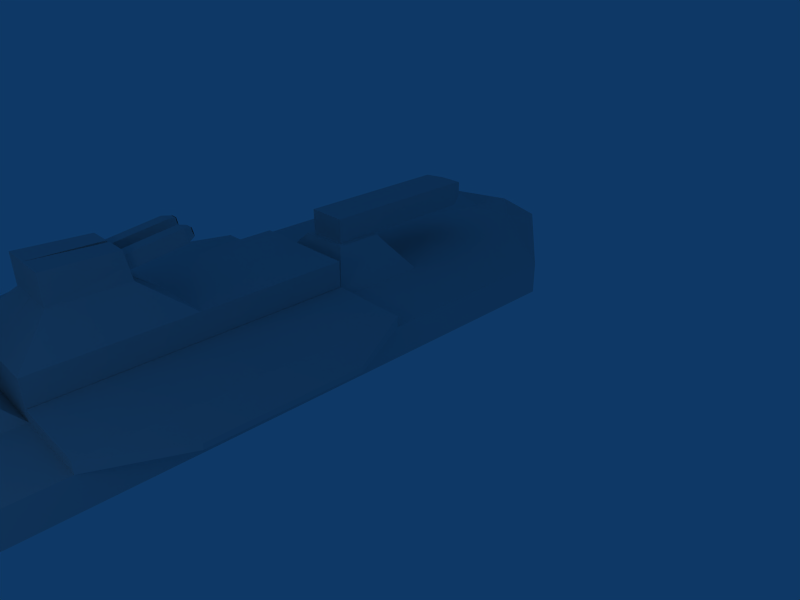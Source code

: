 # Source: ship.blend  (saved by Blender 2.49.2; exported with 4.5.12 LTS)
import bpy
from mathutils import Matrix  # noqa: F401  (used for matrix-valued properties, if any)

bpy.ops.wm.read_factory_settings(use_empty=True)
scene = bpy.context.scene
scene.name = 'Scene'

# ---- collections
col_collection_1 = bpy.data.collections.new('Collection 1'); scene.collection.children.link(col_collection_1)

# ---- world
world_world = bpy.data.worlds.new('World'); scene.world = world_world
world_world.color = (0.05656, 0.2208, 0.4)
world_world.use_sun_shadow = False
world_world.sun_shadow_jitter_overblur = 0.0
world_world.cycles.sampling_method = 'MANUAL'
world_world.cycles.sample_map_resolution = 256

# ---- cameras
cam_camera = bpy.data.cameras.new('Camera')
cam_camera.passepartout_alpha = 0.2
cam_camera.clip_end = 100.0
cam_camera.lens = 35.0
cam_camera.ortho_scale = 7.314
cam_camera.show_passepartout = False
cam_camera.show_safe_areas = True
cam_camera.dof.focus_distance = 0.0
cam_camera.dof.aperture_fstop = 128.0

# ---- lights
light_spot = bpy.data.lights.new('Spot', 'POINT')
light_spot.transmission_factor = 0.0
light_spot.cutoff_distance = 30.0
light_spot.energy = 100.0
light_spot.shadow_buffer_clip_start = 1.001
light_spot.shadow_soft_size = 1.0
light_spot.shadow_maximum_resolution = 0.006
light_spot.use_absolute_resolution = True
light_spot.cycles.use_multiple_importance_sampling = False

# ---- meshes
me_cylinder = bpy.data.meshes.new('Cylinder')
me_cylinder.from_pydata([(1.158, 0.8105, -0.9999), (1.278, 0.5152, -0.9999), (0.6171, -0.004129, -0.9999), (-0.4378, -0.4433, -0.9999), (-1.269, -0.545, -0.9999), (-1.389, -0.2497, -0.9999), (-0.5476, -0.1625, -1.0), (0.5073, 0.2767, -1.0), (2.819, 1.176, 0.9997), (3.085, 0.5225, 0.9997), (1.623, -0.6264, 0.9998), (-0.7111, -1.598, 0.9998), (-2.549, -1.823, 0.9997), (-2.815, -1.17, 0.9997), (-1.172, -0.4529, 0.9993), (1.161, 0.5186, 0.9993), (-0.1019, 0.2443, -1.528), (1.161, 0.5184, 3.195), (-1.172, -0.453, 3.195), (-2.815, -1.17, 3.196), (-2.549, -1.823, 3.196), (-0.711, -1.598, 3.196), (1.623, -0.6265, 3.196), (3.085, 0.5223, 3.196), (2.819, 1.176, 3.196), (2.819, 1.175, 5.42), (3.085, 0.5222, 5.42), (1.623, -0.6266, 5.42), (-0.711, -1.598, 5.42), (-2.549, -1.823, 5.42), (-2.815, -1.17, 5.42), (-1.172, -0.4532, 5.419), (1.161, 0.5183, 5.419), (1.162, 0.5179, 12.0), (-1.172, -0.4536, 12.0), (-2.815, -1.17, 12.0), (-2.549, -1.823, 12.0), (-0.7108, -1.598, 12.0), (1.623, -0.627, 12.0), (3.085, 0.5218, 12.0), (2.819, 1.175, 12.0), (2.819, 1.175, 12.0), (3.085, 0.5218, 12.0), (1.623, -0.627, 12.0), (-0.7108, -1.598, 12.0), (-2.549, -1.823, 12.0), (-2.815, -1.17, 12.0), (-1.172, -0.4536, 12.0), (1.162, 0.5179, 12.0), (0.1353, -0.3244, 14.53), (1.162, 0.5177, 14.53), (-1.172, -0.4537, 14.53), (-2.814, -1.17, 14.53), (-2.549, -1.824, 14.53), (-0.7107, -1.599, 14.53), (1.623, -0.6272, 14.53), (3.085, 0.5217, 14.53), (2.819, 1.175, 14.53), (0.2365, 1.013, 3.779), (0.2366, 1.013, 4.836), (-0.8718, 0.5518, 4.836), (-0.8718, 0.5518, 3.779), (0.1164, 0.9632, 3.894), (-0.7517, 0.6018, 3.894), (-0.7517, 0.6018, 4.721), (0.1164, 0.9632, 4.721), (0.1164, 0.9632, 4.721), (0.1164, 0.9632, 3.894), (-0.7517, 0.6018, 4.721), (-0.7517, 0.6018, 3.894), (-0.973, 1.133, 3.894), (-0.1048, 1.495, 3.894), (-0.9729, 1.133, 4.721), (-0.1048, 1.495, 4.721), (0.1163, 0.9634, 1.057), (-0.1049, 1.495, 1.058), (-0.973, 1.133, 1.058), (-0.7518, 0.602, 1.057), (-0.07832, 0.9938, 0.7051), (-0.6362, 0.7616, 0.7051), (-0.7784, 1.103, 0.7051), (-0.2205, 1.335, 0.7051), (2.726, 1.409, 5.42), (2.727, 1.409, 12.0), (1.069, 0.7518, 12.0), (1.069, 0.7522, 5.419), (-1.172, -0.4536, 12.0), (-2.815, -1.17, 12.0), (-2.815, -1.17, 5.42), (-1.172, -0.4532, 5.419), (-2.915, -0.9395, 5.42), (-1.273, -0.2228, 5.419), (-1.273, -0.2232, 12.0), (-2.915, -0.9399, 12.0), (0.8362, 1.299, 12.0), (-1.497, 0.3279, 12.0), (-1.498, 0.3283, 5.42), (0.836, 1.3, 5.42), (3.602, 1.554, 10.33), (3.557, 1.669, 10.33), (3.557, 1.67, 7.092), (3.602, 1.555, 7.092), (-3.607, -1.311, 7.081), (-3.607, -1.311, 10.34), (-3.557, -1.425, 10.34), (-3.557, -1.425, 7.081), (-0.3306, 0.8137, 12.0), (-1.497, 0.3281, 8.711), (0.8361, 1.3, 8.711), (-0.3308, 0.8141, 5.42), (-0.3307, 0.8139, 8.711), (-0.3307, 0.8139, 8.711), (-0.3306, 0.8137, 12.0), (-1.497, 0.3281, 8.711), (-1.497, 0.3279, 12.0), (-1.18, 1.236, 11.17), (-0.6022, 1.477, 11.17), (-1.18, 1.232, 9.591), (-0.6372, 1.458, 9.591), (-0.5604, 1.481, 9.586), (-0.5975, 1.468, 11.18), (-0.01441, 1.708, 9.586), (-0.01522, 1.711, 11.18), (2.819, 1.175, 12.0), (2.819, 1.175, 14.53), (1.162, 0.5177, 14.53), (2.819, 1.175, 14.53), (-1.172, -0.4537, 14.53), (-2.815, -1.17, 12.0), (-2.814, -1.17, 14.53), (2.819, 1.175, 12.0), (2.819, 1.175, 14.53), (1.162, 0.5177, 14.53), (2.819, 1.175, 14.53), (-1.172, -0.4537, 14.53), (-2.815, -1.17, 12.0), (-2.814, -1.17, 14.53), (2.819, 1.175, 12.0), (2.819, 1.175, 14.53), (-0.853, 2.082, 11.18), (-0.2707, 2.324, 11.18), (-0.298, 2.253, 9.672), (-0.7832, 2.051, 9.672), (-0.8539, 2.082, 11.17), (-0.8812, 2.011, 9.677), (-1.363, 1.811, 9.677), (-1.432, 1.841, 11.17), (-0.0407, 0.9371, 13.58), (-0.6225, 0.6949, 13.58), (-0.6225, 0.695, 12.95), (-0.04072, 0.9371, 12.95), (-1.44, 2.66, 12.95), (-0.8583, 2.902, 12.95), (-0.8583, 2.902, 13.58), (-1.44, 2.66, 13.58), (-1.242, 3.227, 13.35), (-1.4, 3.161, 13.35), (-1.4, 3.161, 13.18), (-1.242, 3.227, 13.18), (-0.2874, 1.594, 9.586), (-0.1562, 1.981, 9.629), (-0.6718, 1.766, 9.629), (-0.5406, 2.152, 9.672), (-0.4239, 1.538, 9.586), (-0.1509, 1.651, 9.586), (-0.08531, 1.844, 9.608), (-0.2271, 2.117, 9.651), (-0.6161, 1.623, 9.608), (-0.7275, 1.908, 9.651), (-0.4193, 2.203, 9.672), (-0.6619, 2.102, 9.672), (-0.5429, 1.82, 9.629), (-0.3507, 1.734, 9.608), (-0.2851, 1.927, 9.629), (-0.4773, 2.013, 9.651), (-0.4834, 1.679, 9.608), (-0.218, 1.789, 9.608), (-0.6024, 1.961, 9.651), (-0.3522, 2.065, 9.651), (-0.3525, 2.089, 8.378), (-0.4196, 2.227, 8.399), (-0.5447, 2.175, 8.399), (-0.6699, 2.123, 8.399), (-0.6104, 1.982, 8.378), (-0.2854, 1.951, 8.356), (-0.4182, 1.896, 8.356), (-0.5509, 1.841, 8.356), (-0.4509, 1.97, 8.187), (-0.5345, 1.935, 8.187), (-0.5711, 2.022, 8.221), (-0.3673, 2.005, 8.187), (-0.4087, 2.089, 8.221), (-0.6085, 2.11, 8.234), (-0.5298, 2.143, 8.234), (-0.451, 2.176, 8.234), (-0.9086, 1.345, 9.591), (-0.7592, 1.735, 9.634), (-1.271, 1.522, 9.634), (-1.122, 1.911, 9.677), (-1.044, 1.289, 9.591), (-0.7729, 1.402, 9.591), (-0.6982, 1.597, 9.613), (-0.8202, 1.873, 9.656), (-1.226, 1.377, 9.613), (-1.317, 1.666, 9.656), (-1.002, 1.961, 9.677), (-1.243, 1.861, 9.677), (-1.143, 1.575, 9.634), (-0.9619, 1.487, 9.613), (-0.8873, 1.682, 9.634), (-1.069, 1.77, 9.656), (-1.094, 1.432, 9.613), (-0.8301, 1.542, 9.613), (-1.193, 1.718, 9.656), (-0.9444, 1.821, 9.656), (-0.9564, 1.848, 8.369), (-1.014, 1.987, 8.391), (-1.138, 1.936, 8.391), (-1.262, 1.884, 8.391), (-1.213, 1.741, 8.369), (-0.8992, 1.708, 8.348), (-1.031, 1.653, 8.348), (-1.163, 1.598, 8.348), (-1.143, 1.699, 8.154), (-1.062, 1.733, 8.154), (-1.173, 1.786, 8.184), (-0.9814, 1.767, 8.154), (-1.016, 1.851, 8.184), (-1.204, 1.874, 8.197), (-1.127, 1.905, 8.197), (-1.051, 1.937, 8.197), (-1.451, 3.284, 13.18), (-1.293, 3.35, 13.18), (-1.293, 3.35, 13.35), (-1.451, 3.284, 13.35), (-1.321, 3.194, 13.18), (-1.426, 3.222, 13.18), (-1.372, 3.317, 13.18), (-1.268, 3.288, 13.18), (-1.361, 3.177, 13.18), (-1.282, 3.21, 13.18), (-1.438, 3.253, 13.18), (-1.413, 3.192, 13.18), (-1.333, 3.333, 13.18), (-1.412, 3.3, 13.18), (-1.28, 3.319, 13.18), (-1.255, 3.257, 13.18), (-1.386, 3.239, 13.18), (-1.334, 3.225, 13.18), (-1.307, 3.272, 13.18), (-1.359, 3.286, 13.18), (-1.373, 3.208, 13.18), (-1.294, 3.241, 13.18), (-1.399, 3.27, 13.18), (-1.32, 3.302, 13.18), (-1.307, 3.272, 12.31), (-1.32, 3.302, 12.31), (-1.359, 3.286, 12.31), (-1.399, 3.27, 12.31), (-1.386, 3.239, 12.31), (-1.294, 3.241, 12.31), (-1.334, 3.225, 12.31), (-1.373, 3.208, 12.31), (-1.34, 3.24, 12.27), (-1.36, 3.232, 12.27), (-1.367, 3.247, 12.27), (-1.32, 3.248, 12.27), (-1.327, 3.264, 12.27), (-1.373, 3.262, 12.27), (-1.353, 3.271, 12.27), (-1.333, 3.279, 12.27), (-0.7419, 1.805, 13.24), (-0.7022, 1.822, 13.32), (-0.7815, 1.789, 13.32), (-1.33, 3.33, 13.32), (-1.409, 3.297, 13.32), (-1.37, 3.314, 13.24), (1.158, 0.8105, -0.9999), (-0.1019, 0.2443, -1.528), (-1.389, -0.2497, -0.9999), (-0.5476, -0.1625, -1.0), (0.5073, 0.2767, -1.0), (2.819, 1.176, 0.9997), (2.819, 1.176, 3.196), (2.819, 1.175, 5.42), (-0.2214, 1.337, 0.7054), (-0.7793, 1.105, 0.7054), (-0.5228, 2.142, 8.228), (-0.6063, 2.107, 8.228), (-0.4392, 2.177, 8.228), (-1.215, 1.87, 8.187), (-1.134, 1.904, 8.187), (-1.053, 1.938, 8.187), (1.99, 0.8465, 12.0), (1.162, 0.5178, 13.27), (1.99, 0.8463, 14.53), (2.819, 1.175, 13.27), (1.99, 0.8464, 13.27)], [], [(16, 0, 1), (16, 1, 2), (16, 2, 3), (16, 3, 4), (16, 4, 5), (16, 5, 6), (16, 6, 7), (7, 0, 16), (0, 8, 9, 1), (1, 9, 10, 2), (2, 10, 11, 3), (3, 11, 12, 4), (4, 12, 13, 5), (5, 13, 14, 6), (6, 14, 15, 7), (8, 0, 7, 15), (8, 15, 17, 24), (15, 14, 18, 17), (14, 13, 19, 18), (13, 12, 20, 19), (12, 11, 21, 20), (11, 10, 22, 21), (10, 9, 23, 22), (9, 8, 24, 23), (23, 24, 25, 26), (22, 23, 26, 27), (21, 22, 27, 28), (20, 21, 28, 29), (19, 20, 29, 30), (18, 19, 30, 31), (24, 17, 32, 25), (30, 29, 36, 35), (29, 28, 37, 36), (28, 27, 38, 37), (27, 26, 39, 38), (26, 25, 40, 39), (39, 40, 41, 42), (38, 39, 42, 43), (37, 38, 43, 44), (36, 37, 44, 45), (35, 36, 45, 46), (34, 35, 46, 47), (33, 34, 47, 48), (47, 46, 52, 51), (46, 45, 53, 52), (45, 44, 54, 53), (44, 43, 55, 54), (43, 42, 56, 55), (49, 56, 57), (49, 55, 56), (49, 54, 55), (49, 53, 54), (49, 52, 53), (49, 51, 52), (49, 50, 51), (32, 17, 58, 59), (31, 32, 59, 60), (18, 31, 60, 61), (17, 18, 61, 58), (58, 61, 63, 62), (61, 60, 64, 63), (60, 59, 65, 64), (59, 58, 62, 65), (65, 62, 67, 66), (64, 65, 66, 68), (63, 64, 68, 69), (62, 63, 69, 67), (69, 68, 72, 70), (68, 66, 73, 72), (66, 67, 71, 73), (71, 70, 72, 73), (71, 67, 74, 75), (70, 71, 75, 76), (69, 70, 76, 77), (67, 69, 77, 74), (74, 77, 79, 78), (77, 76, 80, 79), (76, 75, 81, 80), (75, 74, 78, 81), (33, 40, 83, 84), (32, 33, 84, 85), (25, 32, 85, 82), (82, 85, 84, 83), (35, 34, 86, 87), (30, 35, 87, 88), (34, 31, 89, 86), (31, 30, 88, 89), (89, 88, 90, 91), (86, 89, 91, 92), (87, 86, 92, 93), (91, 90, 93, 92), (83, 40, 98, 99), (82, 83, 99, 100), (25, 82, 100, 101), (40, 25, 101, 98), (98, 101, 100, 99), (93, 90, 102, 103), (87, 93, 103, 104), (90, 88, 105, 102), (88, 87, 104, 105), (105, 104, 103, 102), (106, 34, 33), (94, 106, 33), (106, 95, 34), (107, 31, 34), (95, 107, 34), (107, 96, 31), (108, 33, 32), (97, 108, 32), (108, 94, 33), (109, 32, 31), (96, 109, 31), (109, 97, 32), (109, 96, 107, 110), (97, 109, 110, 108), (106, 110, 111, 112), (110, 107, 113, 111), (107, 95, 114, 113), (95, 106, 112, 114), (114, 112, 116, 115), (113, 114, 115, 117), (112, 111, 118, 116), (110, 106, 120, 119), (94, 108, 121, 122), (106, 94, 122, 120), (51, 50, 125, 127), (46, 52, 129, 128), (52, 51, 127, 129), (124, 123, 130, 131), (125, 126, 133, 132), (127, 125, 132, 134), (128, 129, 136, 135), (129, 127, 134, 136), (131, 130, 137, 138), (120, 122, 140, 139), (115, 116, 143, 146), (51, 50, 147, 148), (47, 51, 148, 149), (48, 47, 149, 150), (150, 149, 151, 152), (147, 150, 152, 153), (149, 148, 154, 151), (148, 147, 153, 154), (154, 153, 155, 156), (151, 154, 156, 157), (153, 152, 158, 155), (159, 108, 110), (160, 140, 122), (161, 120, 139), (162, 139, 140), (119, 163, 110), (163, 159, 110), (159, 164, 108), (164, 121, 108), (121, 165, 122), (165, 160, 122), (160, 166, 140), (166, 141, 140), (163, 119, 167, 175), (159, 163, 175, 172), (175, 167, 161, 171), (164, 159, 172, 176), (121, 164, 176, 165), (165, 176, 173, 160), (171, 161, 168, 177), (177, 168, 142, 170), (174, 177, 170, 162), (160, 173, 178, 166), (178, 174, 162, 169), (166, 178, 169, 141), (142, 168, 139), (168, 161, 139), (161, 167, 120), (167, 119, 120), (141, 169, 140), (169, 162, 140), (162, 170, 139), (170, 142, 139), (178, 173, 179, 180), (174, 178, 180, 181), (177, 174, 181, 182), (171, 177, 182, 183), (173, 176, 184, 179), (176, 172, 185, 184), (175, 171, 183, 186), (172, 175, 186, 185), (185, 186, 188, 187), (186, 183, 189, 188), (184, 185, 187, 190), (179, 184, 190, 191), (183, 182, 192, 189), (182, 181, 193, 192), (181, 180, 194, 193), (180, 179, 191, 194), (195, 111, 113), (196, 143, 116), (197, 115, 146), (198, 146, 143), (117, 199, 113), (199, 195, 113), (195, 200, 111), (200, 118, 111), (118, 201, 116), (201, 196, 116), (196, 202, 143), (202, 144, 143), (199, 117, 203, 211), (195, 199, 211, 208), (211, 203, 197, 207), (200, 195, 208, 212), (118, 200, 212, 201), (201, 212, 209, 196), (207, 197, 204, 213), (213, 204, 145, 206), (210, 213, 206, 198), (196, 209, 214, 202), (214, 210, 198, 205), (202, 214, 205, 144), (145, 204, 146), (204, 197, 146), (197, 203, 115), (203, 117, 115), (144, 205, 143), (205, 198, 143), (198, 206, 146), (206, 145, 146), (214, 209, 215, 216), (210, 214, 216, 217), (213, 210, 217, 218), (207, 213, 218, 219), (209, 212, 220, 215), (212, 208, 221, 220), (211, 207, 219, 222), (208, 211, 222, 221), (221, 222, 223, 224), (222, 219, 225, 223), (220, 221, 224, 226), (215, 220, 226, 227), (219, 218, 228, 225), (218, 217, 229, 228), (217, 216, 230, 229), (216, 215, 227, 230), (156, 155, 233, 234), (235, 152, 151), (238, 233, 155), (236, 156, 234), (157, 239, 151), (239, 235, 151), (235, 240, 152), (240, 158, 152), (239, 157, 242, 251), (235, 239, 251, 248), (251, 242, 236, 247), (240, 235, 248, 252), (158, 240, 252, 246), (246, 252, 249, 238), (247, 236, 241, 253), (253, 241, 231, 244), (250, 253, 244, 237), (238, 249, 254, 245), (254, 250, 237, 243), (245, 254, 243, 232), (158, 246, 155), (246, 238, 155), (238, 245, 233), (245, 232, 233), (231, 241, 234), (241, 236, 234), (236, 242, 156), (242, 157, 156), (232, 243, 233), (243, 237, 233), (237, 244, 234), (244, 231, 234), (254, 249, 255, 256), (250, 254, 256, 257), (253, 250, 257, 258), (247, 253, 258, 259), (249, 252, 260, 255), (252, 248, 261, 260), (251, 247, 259, 262), (248, 251, 262, 261), (261, 262, 264, 263), (262, 259, 265, 264), (260, 261, 263, 266), (255, 260, 266, 267), (259, 258, 268, 265), (258, 257, 269, 268), (257, 256, 270, 269), (256, 255, 267, 270), (233, 237, 271, 272), (237, 234, 273, 271), (234, 233, 272, 273), (273, 272, 274, 275), (271, 273, 275, 276), (272, 271, 276, 274), (276, 275, 274), (16, 0, 277, 278), (5, 16, 278, 279), (6, 7, 281, 280), (0, 8, 282, 277), (24, 8, 282, 283), (24, 25, 284, 283), (78, 79, 286, 285), (187, 188, 288, 287), (190, 187, 287, 289), (224, 223, 290, 291), (226, 224, 291, 292), (293, 40, 33), (48, 293, 33), (293, 41, 40), (293, 48, 294, 297), (41, 293, 297, 296), (297, 294, 50, 295), (296, 297, 295, 57), (296, 56, 42), (41, 296, 42), (296, 57, 56), (57, 295, 49), (295, 50, 49), (296, 123, 124), (57, 296, 124), (296, 41, 123), (295, 126, 125), (50, 295, 125), (295, 57, 126), (294, 150, 147), (50, 294, 147), (294, 48, 150)])
_uv = me_cylinder.uv_layers.new(name='UVTex')
_uv.uv.foreach_set('vector', [0.443, 0.02123, 0.4478, 0.03509, 0.5104, 0.009843, 0.4478, 0.03509, 0.4845, 0.04319, 0.5104, 0.009843, 0.4845, 0.04319, 0.5358, 0.04473, 0.5104, 0.009843, 0.5358, 0.04473, 0.5728, 0.03722, 0.5104, 0.009843, 0.5728, 0.03722, 0.5777, 0.02337, 0.5104, 0.009843, 0.146, 0.0, 0.2493, 2.606e-08, 0.196, 0.02489, 0.146, 0.0, 0.196, 0.02489, 0.1229, 0.05162, 0.1229, 0.05162, 0.06611, 0.06618, 0.146, 0.0, 0.3529, 0.07915, 0.4478, 0.03509, 0.4478, 0.03509, 0.443, 0.02123, 0.3695, 0.1032, 0.4434, 0.1454, 0.4478, 0.03509, 0.4478, 0.03509, 0.4434, 0.1454, 0.5358, 0.04473, 0.5358, 0.04473, 0.4845, 0.04319, 0.5775, 0.1466, 0.6504, 0.1058, 0.5728, 0.03722, 0.5775, 0.1466, 0.667, 0.08196, 0.667, 0.08196, 0.5777, 0.02337, 0.5728, 0.03722, 0.2493, 2.606e-08, 0.4111, 0.09569, 0.2903, 0.1388, 0.196, 0.02489, 0.196, 0.02489, 0.2903, 0.1388, 0.1199, 0.1991, 0.1229, 0.05162, 0.0, 0.241, 0.06611, 0.06618, 0.1229, 0.05162, 0.1199, 0.1991, 0.0, 0.241, 0.1199, 0.1991, 0.172, 0.347, 0.05177, 0.3891, 0.1199, 0.1991, 0.2903, 0.1388, 0.3428, 0.2868, 0.172, 0.347, 0.2903, 0.1388, 0.4111, 0.09569, 0.4637, 0.2439, 0.3428, 0.2868, 0.6504, 0.1058, 0.7395, 0.152, 0.7395, 0.152, 0.667, 0.08196, 0.5775, 0.1466, 0.7132, 0.176, 0.7132, 0.176, 0.6504, 0.1058, 0.0, 0.0, 1.0, 0.0, 1.0, 1.0, 0.0, 1.0, 0.3695, 0.1032, 0.3055, 0.1737, 0.4434, 0.1454, 0.4434, 0.1454, 0.3529, 0.07915, 0.2792, 0.1493, 0.3695, 0.1032, 0.3695, 0.1032, 0.2792, 0.1493, 0.2043, 0.2319, 0.3055, 0.1737, 0.3055, 0.1737, 0.3055, 0.1737, 0.2324, 0.2567, 0.3747, 0.2317, 0.3747, 0.2317, 0.0, 0.0, 1.0, 0.0, 1.0, 1.0, 0.0, 1.0, 0.6447, 0.2325, 0.7171, 0.3153, 0.7849, 0.2587, 0.6447, 0.2325, 0.7132, 0.176, 0.813, 0.2344, 0.813, 0.2344, 0.7395, 0.152, 0.3428, 0.2868, 0.4637, 0.2439, 0.517, 0.394, 0.3961, 0.4369, 0.05177, 0.3891, 0.172, 0.347, 0.2244, 0.497, 0.1042, 0.5391, 0.7849, 0.2587, 1.007, 0.461, 1.007, 0.461, 0.813, 0.2344, 0.7171, 0.3153, 0.9136, 0.5421, 0.9773, 0.4868, 0.7171, 0.3153, 0.0, 0.0, 1.0, 0.0, 1.0, 1.0, 0.0, 1.0, 0.036, 0.4854, 0.036, 0.4854, 0.1002, 0.5421, 0.3007, 0.3148, 0.006633, 0.4591, 0.006633, 0.4591, 0.036, 0.4854, 0.2324, 0.2567, 0.0, 0.0, 1.0, 0.0, 1.0, 1.0, 0.0, 1.0, 0.0, 0.0, 1.0, 0.0, 1.0, 1.0, 0.0, 1.0, 0.0, 0.0, 1.0, 0.0, 1.0, 1.0, 0.0, 1.0, 0.0, 0.0, 1.0, 0.0, 1.0, 1.0, 0.0, 1.0, 0.0, 0.0, 1.0, 0.0, 1.0, 1.0, 0.0, 1.0, 0.0, 0.0, 1.0, 0.0, 1.0, 1.0, 0.0, 1.0, 0.0, 0.0, 1.0, 0.0, 1.0, 1.0, 0.0, 1.0, 0.8467, 0.6039, 0.8467, 0.7309, 0.6676, 0.7309, 0.6676, 0.6039, 0.006633, 0.6198, 0.02342, 0.5985, 0.09228, 0.6538, 0.08304, 0.6799, 0.02342, 0.5985, 0.08571, 0.5421, 0.1508, 0.6291, 0.09228, 0.6538, 0.0, 0.0, 1.0, 0.0, 1.0, 1.0, 0.0, 1.0, 0.3272, 0.5421, 0.3899, 0.5986, 0.3209, 0.6544, 0.262, 0.6294, 0.2066, 0.6662, 0.3209, 0.6544, 0.3303, 0.6806, 0.2066, 0.6662, 0.262, 0.6294, 0.3209, 0.6544, 0.2066, 0.6662, 0.1508, 0.6291, 0.262, 0.6294, 0.2066, 0.6662, 0.09228, 0.6538, 0.1508, 0.6291, 0.2066, 0.6662, 0.08304, 0.6799, 0.09228, 0.6538, 0.2066, 0.6662, 0.1557, 0.6815, 0.08304, 0.6799, 0.2066, 0.6662, 0.258, 0.6818, 0.1557, 0.6815, 0.7785, 0.5346, 0.5474, 0.4152, 0.6644, 0.3375, 0.7742, 0.3943, 0.0, 0.0, 1.0, 0.0, 1.0, 1.0, 0.0, 1.0, 0.5474, 0.1195, 0.7785, 0.0, 0.7742, 0.1404, 0.6644, 0.1971, 0.5474, 0.4152, 0.5474, 0.1195, 0.6644, 0.1971, 0.6644, 0.3375, 0.003767, 0.998, 0.0, 0.0, 0.1112, 0.121, 0.1137, 0.8802, 0.0, 0.0, 0.9558, 2.141e-07, 0.8436, 0.121, 0.1112, 0.121, 0.9558, 2.141e-07, 0.9442, 1.0, 0.8349, 0.8811, 0.8436, 0.121, 0.9442, 1.0, 0.003767, 0.998, 0.1137, 0.8802, 0.8349, 0.8811, 0.0, 0.0, 1.0, 0.0, 1.0, 1.0, 0.0, 1.0, 0.0, 0.0, 1.0, 0.0, 1.0, 1.0, 0.0, 1.0, 0.0, 0.0, 1.0, 0.0, 1.0, 1.0, 0.0, 1.0, 0.0, 0.0, 1.0, 0.0, 1.0, 1.0, 0.0, 1.0, 0.8696, 0.4288, 1.0, 0.574, 0.9021, 0.5991, 0.7797, 0.5403, 1.0, 0.574, 0.9541, 0.7314, 0.8899, 0.6829, 0.9021, 0.5991, 0.9541, 0.7314, 0.8302, 0.8144, 0.7797, 0.7152, 0.8899, 0.6829, 0.7797, 0.7152, 0.7797, 0.5403, 0.9021, 0.5991, 0.8899, 0.6829, 0.2951, 0.7462, 0.4705, 0.6265, 1.028e-06, 0.0, 0.5067, 0.08791, 0.03619, 0.3735, 0.2951, 0.7462, 0.5067, 0.08791, 0.5067, 1.0, 0.2117, 0.2538, 0.03619, 0.3735, 0.5067, 1.0, 0.0, 0.9121, 0.4705, 0.6265, 0.2117, 0.2538, 0.0, 0.9121, 1.028e-06, 0.0, 0.7468, 0.04502, 0.7572, 1.0, 0.5077, 0.6877, 0.4588, 0.3361, 0.7572, 1.0, 0.03275, 1.0, 0.2949, 0.6641, 0.5077, 0.6877, 0.03275, 1.0, 0.0, 0.0, 0.2418, 0.364, 0.2949, 0.6641, 0.0, 0.0, 0.7468, 0.04502, 0.4588, 0.3361, 0.2418, 0.364, 0.0, 0.0, 1.0, 0.0, 1.0, 1.0, 0.0, 1.0, 0.0, 0.0, 1.0, 0.0, 1.0, 1.0, 0.0, 1.0, 0.1042, 0.5391, 0.2244, 0.497, 0.2304, 0.514, 0.1101, 0.5561, 0.1101, 0.5561, 0.2304, 0.514, 0.3856, 0.9579, 0.2653, 1.0, 0.0, 0.0, 1.0, 0.0, 1.0, 1.0, 0.0, 1.0, 0.0, 0.0, 1.0, 0.0, 1.0, 1.0, 0.0, 1.0, 0.0, 0.0, 1.0, 0.0, 1.0, 1.0, 0.0, 1.0, 0.0, 0.0, 1.0, 0.0, 1.0, 1.0, 0.0, 1.0, 0.0, 0.0, 1.0, 0.0, 1.0, 1.0, 0.0, 1.0, 0.0, 0.0, 1.0, 0.0, 1.0, 1.0, 0.0, 1.0, 0.0, 0.0, 1.0, 0.0, 1.0, 1.0, 0.0, 1.0, 0.517, 3.474e-08, 0.6469, 0.0, 0.647, 0.4769, 0.5172, 0.4769, 0.4767, 0.8665, 0.4622, 0.8661, 0.4694, 0.7582, 0.4836, 0.7586, 0.1634, 0.0, 0.1634, 1.0, 5.596e-08, 0.746, 0.0, 0.254, 0.4791, 0.5421, 0.4935, 0.5425, 0.4935, 0.6507, 0.4793, 0.6502, 0.006633, -0.002404, 1.007, -0.002404, 1.007, 0.9976, 0.006633, 0.9976, 0.4694, 0.7582, 0.4793, 0.6502, 0.4935, 0.6507, 0.4836, 0.7586, 0.647, 0.4769, 0.6469, 0.0, 0.7038, 0.1203, 0.7038, 0.3566, 0.4622, 0.866, 0.449, 0.8719, 0.4096, 0.7736, 0.4244, 0.7707, 0.4474, 0.5421, 0.4622, 0.5477, 0.4224, 0.6461, 0.4068, 0.6443, 0.4622, 0.5477, 0.4622, 0.866, 0.4244, 0.7707, 0.4224, 0.6461, 0.4224, 0.6461, 0.4244, 0.7707, 0.4096, 0.7736, 0.4068, 0.6443, 0.2211, 1.0, 0.08682, 0.8265, 0.3775, 0.841, 0.4501, 0.9285, 0.2211, 1.0, 0.3775, 0.841, 0.2211, 1.0, 2.844e-07, 0.9018, 0.08682, 0.8265, 0.0, 0.4813, 0.1644, 0.159, 0.08682, 0.8265, 2.844e-07, 0.9018, 0.0, 0.4813, 0.08682, 0.8265, 0.0, 0.4813, 0.09183, 0.07145, 0.1644, 0.159, 0.5419, 0.5187, 0.3775, 0.841, 0.4551, 0.1735, 0.5419, 0.09824, 0.5419, 0.5187, 0.4551, 0.1735, 0.5419, 0.5187, 0.4501, 0.9285, 0.3775, 0.841, 0.3208, 0.0, 0.4551, 0.1735, 0.1644, 0.159, 0.09183, 0.07145, 0.3208, 0.0, 0.1644, 0.159, 0.3208, 0.0, 0.5419, 0.09824, 0.4551, 0.1735, 0.5923, 0.5274, 0.6676, 0.5274, 0.6676, 0.7234, 0.5923, 0.7234, 0.517, 0.5274, 0.5923, 0.5274, 0.5923, 0.7234, 0.517, 0.7234, 0.0, 0.0, 1.0, 0.0, 1.0, 1.0, 0.0, 1.0, 0.0, 0.0, 1.0, 0.0, 1.0, 1.0, 0.0, 1.0, 0.0, 0.0, 1.0, 0.0, 1.0, 1.0, 0.0, 1.0, 0.0, 0.0, 1.0, 0.0, 1.0, 1.0, 0.0, 1.0, 1.0, 0.4132, 0.867, 0.5147, 0.7785, 0.3996, 0.8444, 0.3493, 0.8619, 0.0, 1.0, 0.4132, 0.8444, 0.3493, 0.7785, 0.1507, 5.433e-08, 1.0, 0.0, 0.0, 0.2169, 0.2674, 0.2179, 0.7479, 0.0, 0.0, 1.0, 0.0, 1.0, 1.0, 0.0, 1.0, 0.3028, 0.4602, 0.4563, 0.0, 0.5474, 0.1664, 0.4734, 0.389, 0.451, 0.5731, 0.3028, 0.4602, 0.4734, 0.389, 0.5474, 0.4454, 0.0, 0.0, 1.0, 0.0, 1.0, 1.0, 0.0, 1.0, 0.0, 0.0, 1.0, 0.0, 1.0, 1.0, 0.0, 1.0, 0.0, 0.0, 1.0, 0.0, 1.0, 1.0, 0.0, 1.0, 0.0, 0.0, 1.0, 0.0, 1.0, 1.0, 0.0, 1.0, 0.0, 0.0, 1.0, 0.0, 1.0, 1.0, 0.0, 1.0, 0.0, 0.0, 1.0, 0.0, 1.0, 1.0, 0.0, 1.0, 0.0, 0.0, 1.0, 0.0, 1.0, 1.0, 0.0, 1.0, 0.0, 0.0, 1.0, 0.0, 1.0, 1.0, 0.0, 1.0, 0.0, 0.0, 1.0, 0.0, 1.0, 1.0, 0.0, 1.0, 0.04634, 0.832, 0.03879, 0.7172, 0.1598, 0.7092, 0.1674, 0.824, 0.7087, 0.5179, 0.7797, 0.6031, 0.6906, 0.6773, 0.6449, 0.594, 0.3028, 0.0904, 0.3028, 0.4066, 0.1436, 0.2879, 0.1436, 0.2091, 0.0, 0.0, 0.3028, 0.0904, 0.1436, 0.2091, 0.0681, 0.1865, 0.0, 0.0, 1.0, 0.0, 1.0, 1.0, 0.0, 1.0, 0.4078, 0.2663, 0.4001, 0.2413, 0.3653, 0.2909, 0.0989, 4.509e-08, 0.3849, 0.2626, 0.4078, 0.2663, 0.0989, 4.509e-08, 0.4183, 0.2216, 0.4001, 0.2413, 0.3831, 0.2452, 0.4156, 0.2685, 0.3653, 0.2909, 0.3831, 0.2452, 0.3849, 0.2626, 0.4183, 0.2216, 0.4156, 0.2685, 0.4156, 0.2685, 0.4183, 0.2216, 0.7804, 0.1728, 0.859, 0.333, 0.3653, 0.2909, 0.4156, 0.2685, 0.859, 0.333, 0.7684, 0.4288, 0.4183, 0.2216, 0.0989, 4.509e-08, 0.8107, 0.0, 0.7804, 0.1728, 0.6913, 0.5346, 0.6913, 0.7491, 0.5474, 0.6307, 0.0755, 0.4315, 0.1598, 0.7092, 0.03879, 0.7172, 0.01082, 0.1719, 0.6587, 0.06819, 0.6491, 0.3443, 0.438, 0.7486, 0.1674, 0.824, 0.1598, 0.7092, 0.3767, 0.5132, 0.3344, 0.5263, 0.2901, 0.1902, 0.3344, 0.5263, 0.2901, 0.5397, 0.2901, 0.1902, 0.2901, 0.09912, 0.3201, 0.04609, 0.7229, 0.09912, 0.3201, 0.04609, 0.3529, 0.0, 0.7229, 0.09912, 0.0, 0.4288, 0.03798, 0.4288, 0.03879, 0.7172, 0.03798, 0.4288, 0.0755, 0.4315, 0.03879, 0.7172, 0.0755, 0.4315, 0.1139, 0.4316, 0.1598, 0.7092, 0.1139, 0.4316, 0.1507, 0.4342, 0.1598, 0.7092, 8.13e-07, 0.1254, 0.0, 0.0, 0.131, 0.002849, 0.131, 0.1247, 2.033e-07, 0.2507, 8.13e-07, 0.1254, 0.131, 0.1247, 0.131, 0.2466, 0.131, 0.1247, 0.131, 0.002849, 0.262, 0.005696, 0.262, 0.1241, 2.033e-07, 0.3761, 2.033e-07, 0.2507, 0.131, 0.2466, 0.131, 0.3685, 3.049e-07, 0.5015, 2.033e-07, 0.3761, 0.131, 0.3685, 0.131, 0.4903, 0.131, 0.4903, 0.131, 0.3685, 0.262, 0.3609, 0.262, 0.4792, 0.262, 0.1241, 0.262, 0.005696, 0.393, 0.008543, 0.393, 0.1234, 0.393, 0.1234, 0.393, 0.008543, 0.524, 0.01139, 0.524, 0.1228, 0.393, 0.2383, 0.393, 0.1234, 0.524, 0.1228, 0.524, 0.2342, 0.262, 0.4792, 0.262, 0.3609, 0.393, 0.3532, 0.393, 0.4681, 0.393, 0.3532, 0.393, 0.2383, 0.524, 0.2342, 0.524, 0.3456, 0.393, 0.4681, 0.393, 0.3532, 0.524, 0.3456, 0.524, 0.457, 0.03204, 0.3443, 0.02011, 0.2611, 0.6491, 0.3443, 0.02011, 0.2611, 0.01082, 0.1719, 0.6491, 0.3443, 0.01082, 0.1719, 0.003207, 0.08646, 0.6587, 0.06819, 0.003207, 0.08646, 0.0, 0.0, 0.6587, 0.06819, 0.0, 0.01583, 0.09723, 0.0, 0.09723, 1.0, 0.4355, 0.7117, 0.438, 0.7486, 0.1598, 0.7092, 0.438, 0.7486, 0.4416, 0.7851, 0.1674, 0.824, 0.4416, 0.7851, 0.4425, 0.8213, 0.1674, 0.824, 0.1913, 1.0, 0.08099, 0.999, 0.1337, 0.8618, 0.1341, 0.8633, 0.2738, 0.9186, 0.1913, 1.0, 0.1341, 0.8633, 0.1353, 0.8638, 0.2751, 0.8065, 0.2738, 0.9186, 0.1353, 0.8638, 0.1364, 0.8634, 0.1928, 0.7215, 0.2751, 0.8065, 0.1364, 0.8634, 0.1367, 0.862, 0.08099, 0.999, 2.771e-08, 0.9174, 0.1342, 0.8602, 0.1337, 0.8618, 2.771e-08, 0.9174, 0.0, 0.8087, 0.1355, 0.8599, 0.1342, 0.8602, 0.07901, 0.7285, 0.1928, 0.7215, 0.1367, 0.862, 0.1369, 0.8605, 0.0, 0.8087, 0.07901, 0.7285, 0.1369, 0.8605, 0.1355, 0.8599, 0.0, 0.8221, 0.0, 0.6193, 0.1606, 0.7059, 0.1751, 0.7734, 0.0, 0.6193, 0.1876, 0.5043, 0.2333, 0.6833, 0.1606, 0.7059, 0.1024, 1.0, 0.0, 0.8221, 0.1751, 0.7734, 0.1952, 0.8426, 0.324, 0.9949, 0.1024, 1.0, 0.1952, 0.8426, 0.2697, 0.8195, 0.1876, 0.5043, 0.4104, 0.5113, 0.3111, 0.6653, 0.2333, 0.6833, 0.4104, 0.5113, 0.5059, 0.6806, 0.3354, 0.726, 0.3111, 0.6653, 0.5059, 0.6806, 0.505, 0.8724, 0.3413, 0.792, 0.3354, 0.726, 0.505, 0.8724, 0.324, 0.9949, 0.2697, 0.8195, 0.3413, 0.792, 0.2165, 0.497, 0.1186, 0.6407, 0.0, 0.497, 0.8297, 0.01762, 0.9787, 0.6606, 0.7051, 0.6606, 0.4479, 0.4966, 0.7087, 0.5179, 0.6449, 0.594, 0.4425, 0.6439, 0.6449, 0.594, 0.6906, 0.6773, 0.6198, 0.09912, 0.6574, 0.1401, 0.2901, 0.1902, 0.6574, 0.1401, 0.6988, 0.1902, 0.2901, 0.1902, 0.2901, 0.2104, 0.253, 0.2398, 0.0, 0.0, 0.253, 0.2398, 0.2169, 0.2674, 0.0, 0.0, 0.6587, 0.0, 0.7449, 0.005638, 0.7051, 0.6606, 0.7449, 0.005638, 0.8297, 0.01762, 0.7051, 0.6606, 0.8297, 0.01762, 0.9168, 0.02375, 0.9787, 0.6606, 0.9168, 0.02375, 1.0, 0.03541, 0.9787, 0.6606, 1.22e-06, 0.6261, 0.0, 0.5015, 0.1294, 0.5127, 0.1294, 0.6339, 1.524e-06, 0.7507, 1.22e-06, 0.6261, 0.1294, 0.6339, 0.1294, 0.755, 0.1294, 0.6339, 0.1294, 0.5127, 0.2587, 0.524, 0.2587, 0.6416, 1.016e-06, 0.8754, 1.524e-06, 0.7507, 0.1294, 0.755, 0.1294, 0.8761, 1.016e-07, 1.0, 1.016e-06, 0.8754, 0.1294, 0.8761, 0.1294, 0.9973, 0.1294, 0.9973, 0.1294, 0.8761, 0.2587, 0.8769, 0.2587, 0.9946, 0.2587, 0.6416, 0.2587, 0.524, 0.3881, 0.5353, 0.3881, 0.6494, 0.3881, 0.6494, 0.3881, 0.5353, 0.5175, 0.5465, 0.5175, 0.6572, 0.3881, 0.7636, 0.3881, 0.6494, 0.5175, 0.6572, 0.5175, 0.7678, 0.2587, 0.9946, 0.2587, 0.8769, 0.3881, 0.8777, 0.3881, 0.9919, 0.3881, 0.8777, 0.3881, 0.7636, 0.5175, 0.7678, 0.5175, 0.8785, 0.3881, 0.9919, 0.3881, 0.8777, 0.5175, 0.8785, 0.5175, 0.9892, 0.4458, 0.5722, 0.4452, 0.5357, 0.6449, 0.594, 0.4452, 0.5357, 0.4479, 0.4966, 0.6449, 0.594, 0.4479, 0.4966, 0.453, 0.4627, 0.7087, 0.5179, 0.453, 0.4627, 0.4594, 0.4288, 0.7087, 0.5179, 0.4498, 0.7082, 0.4454, 0.6766, 0.6906, 0.6773, 0.4454, 0.6766, 0.4425, 0.6439, 0.6906, 0.6773, 0.4425, 0.6439, 0.4425, 0.6075, 0.6449, 0.594, 0.4425, 0.6075, 0.4458, 0.5722, 0.6449, 0.594, 0.4545, 0.1542, 0.3159, 0.2373, 0.6836, 0.7215, 0.3644, 0.7215, 0.5427, 0.2597, 0.4545, 0.1542, 0.3644, 0.7215, 0.09163, 0.5861, 0.594, 0.3958, 0.5427, 0.2597, 0.09163, 0.5861, 0.0, 0.3245, 0.492, 0.5149, 0.594, 0.3958, 0.0, 0.3245, 0.1133, 0.01978, 0.3159, 0.2373, 0.2073, 0.3631, 0.8473, 0.4717, 0.6836, 0.7215, 0.2073, 0.3631, 0.2735, 0.4896, 0.7679, 0.1369, 0.8473, 0.4717, 0.3654, 0.609, 0.492, 0.5149, 0.1133, 0.01978, 0.458, 0.0, 0.2735, 0.4896, 0.3654, 0.609, 0.458, 0.0, 0.7679, 0.1369, 0.0, 0.175, 0.1098, 0.0, 0.2066, 0.1727, 0.189, 0.2309, 0.1098, 0.0, 0.3339, 0.003665, 0.268, 0.1931, 0.2066, 0.1727, 0.0, 0.3789, 0.0, 0.175, 0.189, 0.2309, 0.1766, 0.2874, 0.1838, 0.5043, 0.0, 0.3789, 0.1766, 0.2874, 0.2388, 0.3107, 0.3339, 0.003665, 0.5098, 0.1375, 0.3297, 0.2204, 0.268, 0.1931, 0.5098, 0.1375, 0.5088, 0.329, 0.3243, 0.2763, 0.3297, 0.2204, 0.5088, 0.329, 0.4078, 0.4949, 0.3032, 0.3272, 0.3243, 0.2763, 0.4078, 0.4949, 0.1838, 0.5043, 0.2388, 0.3107, 0.3032, 0.3272, 0.7653, 0.0, 1.0, 0.3864, 0.6779, 0.5134, 0.6196, 0.2429, 0.0, 0.358, 0.0989, 4.509e-08, 0.3653, 0.2909, 0.389, 5.736e-05, 0.7779, 1.0, 5.736e-06, 1.0, 0.4179, 0.1412, 0.7653, 0.0, 0.6196, 0.2429, 0.8424, 0.0, 0.9212, 0.1076, 0.0, 0.2334, 0.9212, 0.1076, 1.0, 0.2334, 0.0, 0.2334, 0.0, 0.4603, 0.04199, 0.3419, 0.9413, 0.4603, 0.04199, 0.3419, 0.0944, 0.2334, 0.9413, 0.4603, 0.2516, 0.05359, 0.3655, 0.0, 0.3925, 0.07819, 0.2996, 0.1287, 0.1477, 0.1353, 0.2516, 0.05359, 0.2996, 0.1287, 0.2164, 0.2026, 0.2996, 0.1287, 0.3925, 0.07819, 0.4179, 0.1412, 0.3429, 0.1903, 0.06733, 0.2385, 0.1477, 0.1353, 0.2164, 0.2026, 0.1447, 0.2948, 0.0, 0.343, 0.06733, 0.2385, 0.1447, 0.2948, 0.0812, 0.3953, 0.0812, 0.3953, 0.1447, 0.2948, 0.218, 0.3461, 0.1635, 0.4438, 0.3429, 0.1903, 0.4179, 0.1412, 0.4394, 0.196, 0.3853, 0.2404, 0.3853, 0.2404, 0.4394, 0.196, 0.459, 0.2337, 0.4261, 0.2768, 0.3334, 0.3077, 0.3853, 0.2404, 0.4261, 0.2768, 0.3884, 0.3461, 0.1635, 0.4438, 0.218, 0.3461, 0.2882, 0.3872, 0.2469, 0.4826, 0.2882, 0.3872, 0.3334, 0.3077, 0.3884, 0.3461, 0.3579, 0.4174, 0.2469, 0.4826, 0.2882, 0.3872, 0.3579, 0.4174, 0.3297, 0.5081, 0.0, 0.0, 0.1945, 2.294e-05, 5.736e-06, 1.0, 0.1945, 2.294e-05, 0.389, 5.736e-05, 5.736e-06, 1.0, 0.389, 5.736e-05, 0.5834, 6.309e-05, 0.7779, 1.0, 0.5834, 6.309e-05, 0.7779, 6.883e-05, 0.7779, 1.0, 0.459, 0.2337, 0.4394, 0.196, 0.6196, 0.2429, 0.4394, 0.196, 0.4179, 0.1412, 0.6196, 0.2429, 0.4179, 0.1412, 0.3925, 0.07819, 0.7653, 0.0, 0.3925, 0.07819, 0.3655, 0.0, 0.7653, 0.0, 0.3297, 0.5081, 0.3579, 0.4174, 0.6779, 0.5134, 0.3579, 0.4174, 0.3884, 0.3461, 0.6779, 0.5134, 0.3884, 0.3461, 0.4261, 0.2768, 0.6196, 0.2429, 0.4261, 0.2768, 0.459, 0.2337, 0.6196, 0.2429, 0.0112, 1.0, 0.01542, 0.9871, 0.003095, 0.009433, 0.0, 0.01254, 0.01759, 0.9867, 0.0112, 1.0, 0.0, 0.01254, 0.005487, 0.01698, 0.02293, 0.9775, 0.01759, 0.9867, 0.005487, 0.01698, 0.009624, 0.01961, 0.01719, 0.9721, 0.02293, 0.9775, 0.009624, 0.01961, 0.007373, 0.01699, 0.01542, 0.9871, 0.02053, 0.9774, 0.008771, 0.0, 0.003095, 0.009433, 0.02053, 0.9774, 0.01567, 0.9716, 0.008005, 0.009928, 0.008771, 0.0, 0.0112, 0.9701, 0.01719, 0.9721, 0.007373, 0.01699, 0.005228, 0.01509, 0.01567, 0.9716, 0.0112, 0.9701, 0.005228, 0.01509, 0.008005, 0.009928, 0.9409, 0.6011, 0.7156, 1.0, 0.5386, 0.6417, 0.5697, 0.5202, 0.7156, 1.0, 0.3662, 1.0, 0.4407, 0.6373, 0.5386, 0.6417, 0.8992, 0.1417, 0.9409, 0.6011, 0.5697, 0.5202, 0.5957, 0.3946, 0.5768, 0.003432, 0.8992, 0.1417, 0.5957, 0.3946, 0.4986, 0.3726, 0.3662, 1.0, 0.04342, 0.861, 0.3486, 0.6055, 0.4407, 0.6373, 0.04342, 0.861, 0.0, 0.3998, 0.3734, 0.4778, 0.3486, 0.6055, 0.0, 0.3998, 0.2276, 0.0, 0.4035, 0.3562, 0.3734, 0.4778, 0.2276, 0.0, 0.5768, 0.003432, 0.4986, 0.3726, 0.4035, 0.3562, 0.6779, 0.5134, 0.3884, 0.3461, 0.4766, 0.3515, 0.6106, 0.4233, 0.3884, 0.3461, 0.6196, 0.2429, 0.592, 0.2932, 0.4766, 0.3515, 0.6196, 0.2429, 0.6779, 0.5134, 0.6106, 0.4233, 0.592, 0.2932, 0.0, 0.377, 0.5319, 0.7488, 0.1848, 0.0, 0.515, 0.4202, 0.7725, 0.1492, 0.0, 0.377, 0.515, 0.4202, 0.1848, 1.0, 0.5319, 0.7488, 0.7725, 0.1492, 0.1848, 1.0, 0.1848, 0.0, 5.045e-06, 0.0, 0.8002, 0.5997, 0.0, 1.0, 0.0, 0.0, 1.0, 0.0, 1.0, 1.0, 0.0, 1.0, 0.0, 0.0, 1.0, 0.0, 1.0, 1.0, 0.0, 1.0, 0.0, 0.0, 1.0, 0.0, 1.0, 1.0, 0.0, 1.0, 0.0, 0.0, 1.0, 0.0, 1.0, 1.0, 0.0, 1.0, 0.3462, 0.08155, 0.2726, 0.1517, 0.3629, 0.1056, 0.3629, 0.1056, 0.0, 0.0, 1.0, 0.0, 1.0, 1.0, 0.0, 1.0, 0.7468, 0.04502, 0.7572, 1.0, 0.5077, 0.6877, 0.4588, 0.3361, 0.0, 0.8221, 0.0, 0.6193, 0.1606, 0.7059, 0.1751, 0.7734, 0.1024, 1.0, 0.0, 0.8221, 0.1751, 0.7734, 0.1952, 0.8426, 0.0, 0.175, 0.1098, 0.0, 0.2066, 0.1727, 0.189, 0.2309, 0.0, 0.3789, 0.0, 0.175, 0.189, 0.2309, 0.1766, 0.2874, 0.3333, 0.3333, 0.0, 0.0, 1.0, 0.0, 1.0, 0.0, 0.3333, 0.3333, 1.0, 0.0, 0.3333, 0.3333, 0.0, 0.0, 0.0, 0.0, 0.6676, 0.5404, 0.6676, 0.4769, 0.7575, 0.4769, 0.7576, 0.5404, 0.6676, 0.6039, 0.6676, 0.5404, 0.7576, 0.5404, 0.7576, 0.6039, 0.7576, 0.5404, 0.7575, 0.4769, 0.8475, 0.4769, 0.8475, 0.5404, 0.7576, 0.6039, 0.7576, 0.5404, 0.8475, 0.5404, 0.8475, 0.6039, 0.3686, 0.6503, 0.3209, 0.6544, 0.3899, 0.5986, 0.4068, 0.62, 0.3686, 0.6503, 0.3899, 0.5986, 0.3686, 0.6503, 0.3303, 0.6806, 0.3209, 0.6544, 0.3303, 0.6806, 0.2941, 0.6812, 0.2066, 0.6662, 0.2941, 0.6812, 0.258, 0.6818, 0.2066, 0.6662, 0.3333, 0.3333, 1.0, 0.0, 0.0, 0.0, 0.0, 0.0, 0.3333, 0.3333, 0.0, 0.0, 0.3333, 0.3333, 1.0, 0.0, 1.0, 0.0, 0.3333, 0.3333, 1.0, 0.0, 0.0, 0.0, 0.0, 0.0, 0.3333, 0.3333, 0.0, 0.0, 0.3333, 0.3333, 1.0, 0.0, 1.0, 0.0, 0.1514, 0.4518, 0.0681, 0.3104, 0.1436, 0.2879, 0.3028, 0.4066, 0.1514, 0.4518, 0.1436, 0.2879, 0.1514, 0.4518, 1.054e-07, 0.497, 0.0681, 0.3104])
me_cylinder.use_remesh_preserve_volume = False
me_cylinder.use_remesh_preserve_attributes = False
me_cylinder.use_mirror_vertex_groups = False
me_cylinder.update()

# ---- objects
ob_cylinder = bpy.data.objects.new('Cylinder', me_cylinder)
ob_lamp = bpy.data.objects.new('Lamp', light_spot)
ob_camera = bpy.data.objects.new('Camera', cam_camera)

# ---- transforms, parenting, visibility, modifiers, constraints
ob_cylinder.location = (-0.03321, 0.0, 0.9815)
ob_cylinder.rotation_euler = (1.57, 0.3952, -0.000348)
ob_cylinder.lock_rotations_4d = False
ob_cylinder.empty_display_type = 'ARROWS'
ob_cylinder.lineart.crease_threshold = 0.0
ob_lamp.location = (5.934, -17.39, 5.904)
ob_lamp.rotation_euler = (0.6503, 0.05522, 1.866)
ob_lamp.lock_rotations_4d = False
ob_lamp.empty_display_type = 'ARROWS'
ob_lamp.color = (0.0, 0.0, 0.0, 0.0)
ob_lamp.lineart.crease_threshold = 0.0
ob_camera.location = (13.07, -14.72, 8.406)
ob_camera.rotation_euler = (1.109, 0.01082, 0.8149)
ob_camera.lock_rotations_4d = False
ob_camera.empty_display_type = 'ARROWS'
ob_camera.color = (0.0, 0.0, 0.0, 0.0)
ob_camera.display_type = 'WIRE'
ob_camera.lineart.crease_threshold = 0.0

# ---- collection membership
col_collection_1.objects.link(ob_cylinder)
col_collection_1.objects.link(ob_lamp)
col_collection_1.objects.link(ob_camera)

# ---- scene / render settings (as saved in the file)
scene.camera = ob_camera
scene.frame_start = 1; scene.frame_end = 250; scene.frame_set(1)
scene.render.engine = 'BLENDER_EEVEE_NEXT'
scene.render.image_settings.file_format = 'JPEG'
scene.render.image_settings.color_mode = 'RGB'
scene.render.image_settings.compression = 90
scene.render.resolution_x = 800
scene.render.resolution_y = 600
scene.render.pixel_aspect_x = 100.0
scene.render.pixel_aspect_y = 100.0
scene.render.fps = 25
scene.render.dither_intensity = 0.0
scene.render.use_compositing = False
scene.render.use_sequencer = False
scene.render.bake_margin = 2
scene.render.bake_bias = 0.0
scene.render.use_stamp_time = False
scene.render.use_stamp_date = False
scene.render.use_stamp_frame = False
scene.render.use_stamp_camera = False
scene.render.use_stamp_scene = False
scene.render.use_stamp_filename = False
scene.render.use_stamp_render_time = False
scene.render.stamp_font_size = 0
scene.cycles.use_denoising = False
scene.cycles.samples = 10
scene.cycles.sampling_pattern = 'TABULATED_SOBOL'
scene.cycles.light_sampling_threshold = 0.0
scene.cycles.use_adaptive_sampling = False
scene.cycles.use_light_tree = False
scene.cycles.blur_glossy = 0.0
scene.cycles.volume_bounces = 1
scene.cycles.pixel_filter_type = 'GAUSSIAN'
scene.cycles.sample_clamp_indirect = 0.0
scene.view_settings.view_transform = 'Raw'
bpy.context.view_layer.update()
